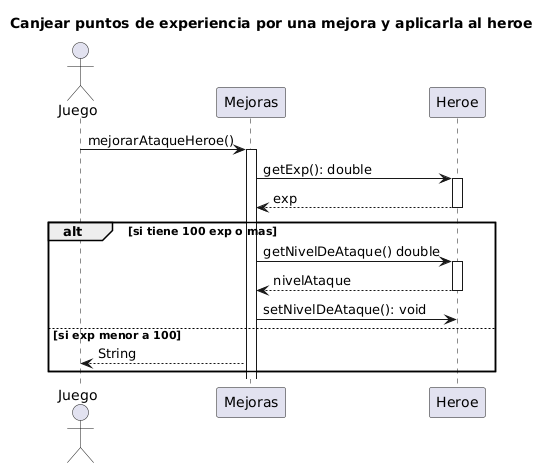

The diagram above was rendered by PlantUML. Its source (embedded in the PNG):
@startuml
title Canjear puntos de experiencia por una mejora y aplicarla al heroe
actor Juego
participant Mejoras
participant Heroe


Juego -> Mejoras : mejorarAtaqueHeroe()
activate Mejoras
Mejoras-> Heroe: getExp(): double
activate Heroe

Heroe --> Mejoras  : exp
deactivate Heroe

alt si tiene 100 exp o mas 
Mejoras  -> Heroe : getNivelDeAtaque() double
activate Heroe
Heroe   --> Mejoras  : nivelAtaque
deactivate Heroe
Mejoras  -> Heroe : setNivelDeAtaque(): void
else si exp menor a 100
Mejoras --> Juego : String
end
@enduml